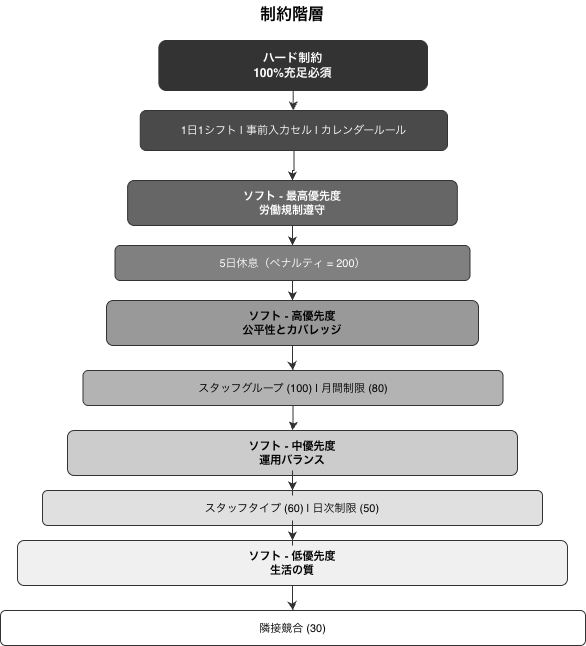

The diagram above was exported from draw.io. Its source (the exported page's mxGraphModel, read from the mxfile embedded in the PNG):
<mxGraphModel dx="1216" dy="814" grid="1" gridSize="10" guides="1" tooltips="1" connect="1" arrows="1" fold="1" page="1" pageScale="1" pageWidth="850" pageHeight="700" math="0" shadow="0">
  <root>
    <mxCell id="0" />
    <mxCell id="1" parent="0" />
    <mxCell id="title" parent="1" style="text;html=1;strokeColor=none;fillColor=none;align=center;verticalAlign=middle;whiteSpace=wrap;rounded=0;fontSize=16;fontStyle=1;" value="制約階層" vertex="1">
      <mxGeometry height="30" width="300" x="275" y="10" as="geometry" />
    </mxCell>
    <mxCell id="h1" parent="1" style="rounded=1;whiteSpace=wrap;html=1;fillColor=#333333;strokeColor=#333333;fontColor=#ffffff;fontSize=12;fontStyle=1;" value="ハード制約&#10;100%充足必須" vertex="1">
      <mxGeometry height="50" width="268.63" x="291.37" y="50" as="geometry" />
    </mxCell>
    <mxCell id="h2" parent="1" style="rounded=1;whiteSpace=wrap;html=1;fillColor=#4a4a4a;strokeColor=#333333;fontColor=#ffffff;fontSize=11;" value="1日1シフト  |  事前入力セル  |  カレンダールール" vertex="1">
      <mxGeometry height="40" width="307.25" x="272.75" y="120" as="geometry" />
    </mxCell>
    <mxCell id="s1" parent="1" style="rounded=1;whiteSpace=wrap;html=1;fillColor=#666666;strokeColor=#333333;fontColor=#ffffff;fontSize=11;fontStyle=1;" value="ソフト - 最高優先度&#10;労働規制遵守" vertex="1">
      <mxGeometry height="45" width="329.75" x="260.12" y="190" as="geometry" />
    </mxCell>
    <mxCell id="s1d" parent="1" style="rounded=1;whiteSpace=wrap;html=1;fillColor=#808080;strokeColor=#333333;fontColor=#ffffff;fontSize=11;" value="5日休息（ペナルティ = 200）" vertex="1">
      <mxGeometry height="35" width="355" x="247.5" y="255" as="geometry" />
    </mxCell>
    <mxCell id="s2" parent="1" style="rounded=1;whiteSpace=wrap;html=1;fillColor=#999999;strokeColor=#333333;fontColor=#000000;fontSize=11;fontStyle=1;" value="ソフト - 高優先度&#10;公平性とカバレッジ" vertex="1">
      <mxGeometry height="45" width="372" x="239" y="310" as="geometry" />
    </mxCell>
    <mxCell id="s2d" parent="1" style="rounded=1;whiteSpace=wrap;html=1;fillColor=#b3b3b3;strokeColor=#333333;fontColor=#000000;fontSize=11;" value="スタッフグループ (100)  |  月間制限 (80)" vertex="1">
      <mxGeometry height="35" width="420" x="215.5" y="380" as="geometry" />
    </mxCell>
    <mxCell id="s3" parent="1" style="rounded=1;whiteSpace=wrap;html=1;fillColor=#cccccc;strokeColor=#333333;fontColor=#000000;fontSize=11;fontStyle=1;" value="ソフト - 中優先度&#10;運用バランス" vertex="1">
      <mxGeometry height="45" width="450" x="199.99" y="440" as="geometry" />
    </mxCell>
    <mxCell id="s3d" parent="1" style="rounded=1;whiteSpace=wrap;html=1;fillColor=#e0e0e0;strokeColor=#333333;fontColor=#000000;fontSize=11;" value="スタッフタイプ (60)  |  日次制限 (50)" vertex="1">
      <mxGeometry height="35" width="500" x="175" y="500" as="geometry" />
    </mxCell>
    <mxCell id="s4" parent="1" style="rounded=1;whiteSpace=wrap;html=1;fillColor=#f0f0f0;strokeColor=#333333;fontColor=#000000;fontSize=11;fontStyle=1;" value="ソフト - 低優先度&#10;生活の質" vertex="1">
      <mxGeometry height="45" width="550" x="149.99" y="550" as="geometry" />
    </mxCell>
    <mxCell id="s4d" parent="1" style="rounded=1;whiteSpace=wrap;html=1;fillColor=#ffffff;strokeColor=#333333;fontColor=#000000;fontSize=11;" value="隣接競合 (30)" vertex="1">
      <mxGeometry height="35" width="585" x="133" y="620" as="geometry" />
    </mxCell>
    <mxCell id="a1" edge="1" parent="1" source="h1" style="edgeStyle=orthogonalEdgeStyle;rounded=0;orthogonalLoop=1;jettySize=auto;html=1;strokeColor=#333333;" target="h2">
      <mxGeometry relative="1" as="geometry" />
    </mxCell>
    <mxCell id="a2" edge="1" parent="1" source="h2" style="edgeStyle=orthogonalEdgeStyle;rounded=0;orthogonalLoop=1;jettySize=auto;html=1;strokeColor=#333333;" target="s1">
      <mxGeometry relative="1" as="geometry" />
    </mxCell>
    <mxCell id="a3" edge="1" parent="1" source="s1" style="edgeStyle=orthogonalEdgeStyle;rounded=0;orthogonalLoop=1;jettySize=auto;html=1;strokeColor=#333333;" target="s1d">
      <mxGeometry relative="1" as="geometry" />
    </mxCell>
    <mxCell id="a4" edge="1" parent="1" source="s1d" style="edgeStyle=orthogonalEdgeStyle;rounded=0;orthogonalLoop=1;jettySize=auto;html=1;strokeColor=#333333;" target="s2">
      <mxGeometry relative="1" as="geometry" />
    </mxCell>
    <mxCell id="a5" edge="1" parent="1" source="s2" style="edgeStyle=orthogonalEdgeStyle;rounded=0;orthogonalLoop=1;jettySize=auto;html=1;strokeColor=#333333;" target="s2d">
      <mxGeometry relative="1" as="geometry" />
    </mxCell>
    <mxCell id="a6" edge="1" parent="1" source="s2d" style="edgeStyle=orthogonalEdgeStyle;rounded=0;orthogonalLoop=1;jettySize=auto;html=1;strokeColor=#333333;" target="s3">
      <mxGeometry relative="1" as="geometry" />
    </mxCell>
    <mxCell id="a7" edge="1" parent="1" source="s3" style="edgeStyle=orthogonalEdgeStyle;rounded=0;orthogonalLoop=1;jettySize=auto;html=1;strokeColor=#333333;" target="s3d">
      <mxGeometry relative="1" as="geometry" />
    </mxCell>
    <mxCell id="a8" edge="1" parent="1" source="s3d" style="edgeStyle=orthogonalEdgeStyle;rounded=0;orthogonalLoop=1;jettySize=auto;html=1;strokeColor=#333333;" target="s4">
      <mxGeometry relative="1" as="geometry" />
    </mxCell>
    <mxCell id="a9" edge="1" parent="1" source="s4" style="edgeStyle=orthogonalEdgeStyle;rounded=0;orthogonalLoop=1;jettySize=auto;html=1;strokeColor=#333333;" target="s4d">
      <mxGeometry relative="1" as="geometry" />
    </mxCell>
  </root>
</mxGraphModel>